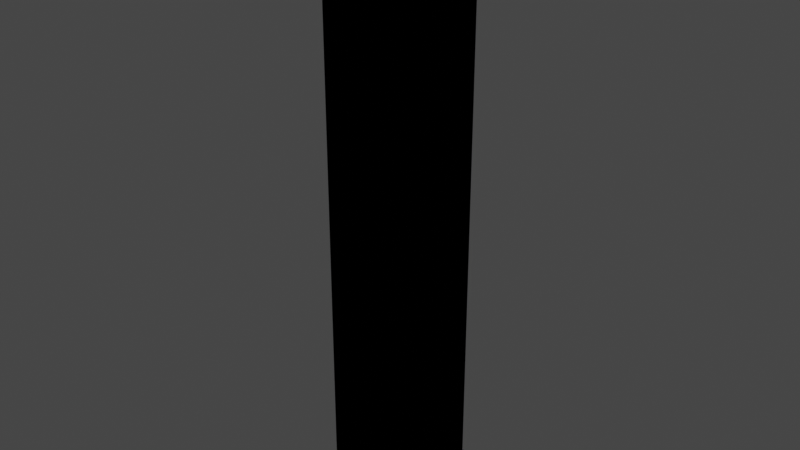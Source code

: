 # Source: Eiffel_Grammar.blend  (saved by Blender 2.90.7; exported with 4.5.12 LTS)
import bpy
from mathutils import Matrix  # noqa: F401  (used for matrix-valued properties, if any)

bpy.ops.wm.read_factory_settings(use_empty=True)
scene = bpy.context.scene
scene.name = 'Scene'

# ---- materials (node trees are filled in below, after node groups)
mat_building_material_001 = bpy.data.materials.new('Building Material.001')

# ---- material node trees
mat_building_material_001.use_nodes = True; mat_building_material_001.node_tree.nodes.clear()
_N = mat_building_material_001.node_tree.nodes; _L = mat_building_material_001.node_tree.links
n0 = _N.new('ShaderNodeBsdfPrincipled'); n0.name = 'Principled BSDF'; n0.location = (10, 300)
n0.distribution = 'GGX'
n0.subsurface_method = 'BURLEY'
n0.inputs[3].default_value = 1.45
n0.inputs[27].default_value = (0.0, 0.0, 0.0, 1.0)
n0.inputs[28].default_value = 1.0
n1 = _N.new('ShaderNodeOutputMaterial'); n1.name = 'Material Output'; n1.location = (300, 300)
_L.new(n0.outputs[0], n1.inputs[0])
n1.is_active_output = True

# ---- world
world_world = bpy.data.worlds.new('World'); scene.world = world_world
world_world.use_nodes = True; world_world.node_tree.nodes.clear()
_N = world_world.node_tree.nodes; _L = world_world.node_tree.links
n0 = _N.new('ShaderNodeOutputWorld'); n0.name = 'World Output'; n0.location = (300, 300)
n1 = _N.new('ShaderNodeBackground'); n1.name = 'Background'; n1.location = (10, 300)
n1.inputs[0].default_value = (0.05088, 0.05088, 0.05088, 1.0)
_L.new(n1.outputs[0], n0.inputs[0])
n0.is_active_output = True
world_world.color = (0.05088, 0.05088, 0.05088)
world_world.use_sun_shadow = False
world_world.sun_shadow_jitter_overblur = 0.0

# ---- meshes
me_cube_047 = bpy.data.meshes.new('Cube.047')
me_cube_047.from_pydata([(-5.5, -5.5, -5.5), (-5.5, -5.5, 5.5), (-5.5, 5.5, -5.5), (-5.5, 5.5, 5.5), (5.5, -5.5, -5.5), (5.5, -5.5, 5.5), (5.5, 5.5, -5.5), (5.5, 5.5, 5.5)], [], [(0, 1, 3, 2), (2, 3, 7, 6), (6, 7, 5, 4), (4, 5, 1, 0), (2, 6, 4, 0), (7, 3, 1, 5)])
_uv = me_cube_047.uv_layers.new(name='UVMap')
_uv.uv.foreach_set('vector', [0.375, 0.0, 0.625, 0.0, 0.625, 0.25, 0.375, 0.25, 0.375, 0.25, 0.625, 0.25, 0.625, 0.5, 0.375, 0.5, 0.375, 0.5, 0.625, 0.5, 0.625, 0.75, 0.375, 0.75, 0.375, 0.75, 0.625, 0.75, 0.625, 1.0, 0.375, 1.0, 0.125, 0.5, 0.375, 0.5, 0.375, 0.75, 0.125, 0.75, 0.625, 0.5, 0.875, 0.5, 0.875, 0.75, 0.625, 0.75])
me_cube_047.use_remesh_fix_poles = True
me_cube_047.use_remesh_preserve_attributes = False
me_cube_047.use_mirror_vertex_groups = False
me_cube_047.update()
me_cube_048 = bpy.data.meshes.new('Cube.048')
me_cube_048.from_pydata([(-5.5, -5.5, -5.5), (-5.5, -5.5, 5.5), (-5.5, 5.5, -5.5), (-5.5, 5.5, 5.5), (5.5, -5.5, -5.5), (5.5, -5.5, 5.5), (5.5, 5.5, -5.5), (5.5, 5.5, 5.5)], [], [(0, 1, 3, 2), (2, 3, 7, 6), (6, 7, 5, 4), (4, 5, 1, 0), (2, 6, 4, 0), (7, 3, 1, 5)])
_uv = me_cube_048.uv_layers.new(name='UVMap')
_uv.uv.foreach_set('vector', [0.375, 0.0, 0.625, 0.0, 0.625, 0.25, 0.375, 0.25, 0.375, 0.25, 0.625, 0.25, 0.625, 0.5, 0.375, 0.5, 0.375, 0.5, 0.625, 0.5, 0.625, 0.75, 0.375, 0.75, 0.375, 0.75, 0.625, 0.75, 0.625, 1.0, 0.375, 1.0, 0.125, 0.5, 0.375, 0.5, 0.375, 0.75, 0.125, 0.75, 0.625, 0.5, 0.875, 0.5, 0.875, 0.75, 0.625, 0.75])
me_cube_048.use_remesh_fix_poles = True
me_cube_048.use_remesh_preserve_attributes = False
me_cube_048.use_mirror_vertex_groups = False
me_cube_048.update()
me_cube_049 = bpy.data.meshes.new('Cube.049')
me_cube_049.from_pydata([(-5.5, -5.5, -5.5), (-5.5, -5.5, 5.5), (-5.5, 5.5, -5.5), (-5.5, 5.5, 5.5), (5.5, -5.5, -5.5), (5.5, -5.5, 5.5), (5.5, 5.5, -5.5), (5.5, 5.5, 5.5)], [], [(0, 1, 3, 2), (2, 3, 7, 6), (6, 7, 5, 4), (4, 5, 1, 0), (2, 6, 4, 0), (7, 3, 1, 5)])
_uv = me_cube_049.uv_layers.new(name='UVMap')
_uv.uv.foreach_set('vector', [0.375, 0.0, 0.625, 0.0, 0.625, 0.25, 0.375, 0.25, 0.375, 0.25, 0.625, 0.25, 0.625, 0.5, 0.375, 0.5, 0.375, 0.5, 0.625, 0.5, 0.625, 0.75, 0.375, 0.75, 0.375, 0.75, 0.625, 0.75, 0.625, 1.0, 0.375, 1.0, 0.125, 0.5, 0.375, 0.5, 0.375, 0.75, 0.125, 0.75, 0.625, 0.5, 0.875, 0.5, 0.875, 0.75, 0.625, 0.75])
me_cube_049.use_remesh_fix_poles = True
me_cube_049.use_remesh_preserve_attributes = False
me_cube_049.use_mirror_vertex_groups = False
me_cube_049.update()
me_cube_050 = bpy.data.meshes.new('Cube.050')
me_cube_050.from_pydata([(-5.5, -5.5, -5.5), (-5.5, -5.5, 5.5), (-5.5, 5.5, -5.5), (-5.5, 5.5, 5.5), (5.5, -5.5, -5.5), (5.5, -5.5, 5.5), (5.5, 5.5, -5.5), (5.5, 5.5, 5.5)], [], [(0, 1, 3, 2), (2, 3, 7, 6), (6, 7, 5, 4), (4, 5, 1, 0), (2, 6, 4, 0), (7, 3, 1, 5)])
_uv = me_cube_050.uv_layers.new(name='UVMap')
_uv.uv.foreach_set('vector', [0.375, 0.0, 0.625, 0.0, 0.625, 0.25, 0.375, 0.25, 0.375, 0.25, 0.625, 0.25, 0.625, 0.5, 0.375, 0.5, 0.375, 0.5, 0.625, 0.5, 0.625, 0.75, 0.375, 0.75, 0.375, 0.75, 0.625, 0.75, 0.625, 1.0, 0.375, 1.0, 0.125, 0.5, 0.375, 0.5, 0.375, 0.75, 0.125, 0.75, 0.625, 0.5, 0.875, 0.5, 0.875, 0.75, 0.625, 0.75])
me_cube_050.use_remesh_fix_poles = True
me_cube_050.use_remesh_preserve_attributes = False
me_cube_050.use_mirror_vertex_groups = False
me_cube_050.update()
me_cube_051 = bpy.data.meshes.new('Cube.051')
me_cube_051.from_pydata([(-5.5, -5.5, -5.5), (-5.5, -5.5, 5.5), (-5.5, 5.5, -5.5), (-5.5, 5.5, 5.5), (5.5, -5.5, -5.5), (5.5, -5.5, 5.5), (5.5, 5.5, -5.5), (5.5, 5.5, 5.5)], [], [(0, 1, 3, 2), (2, 3, 7, 6), (6, 7, 5, 4), (4, 5, 1, 0), (2, 6, 4, 0), (7, 3, 1, 5)])
_uv = me_cube_051.uv_layers.new(name='UVMap')
_uv.uv.foreach_set('vector', [0.375, 0.0, 0.625, 0.0, 0.625, 0.25, 0.375, 0.25, 0.375, 0.25, 0.625, 0.25, 0.625, 0.5, 0.375, 0.5, 0.375, 0.5, 0.625, 0.5, 0.625, 0.75, 0.375, 0.75, 0.375, 0.75, 0.625, 0.75, 0.625, 1.0, 0.375, 1.0, 0.125, 0.5, 0.375, 0.5, 0.375, 0.75, 0.125, 0.75, 0.625, 0.5, 0.875, 0.5, 0.875, 0.75, 0.625, 0.75])
me_cube_051.use_remesh_fix_poles = True
me_cube_051.use_remesh_preserve_attributes = False
me_cube_051.use_mirror_vertex_groups = False
me_cube_051.update()
me_cube_052 = bpy.data.meshes.new('Cube.052')
me_cube_052.from_pydata([(-5.5, -5.5, -5.5), (-5.5, -5.5, 5.5), (-5.5, 5.5, -5.5), (-5.5, 5.5, 5.5), (5.5, -5.5, -5.5), (5.5, -5.5, 5.5), (5.5, 5.5, -5.5), (5.5, 5.5, 5.5)], [], [(0, 1, 3, 2), (2, 3, 7, 6), (6, 7, 5, 4), (4, 5, 1, 0), (2, 6, 4, 0), (7, 3, 1, 5)])
_uv = me_cube_052.uv_layers.new(name='UVMap')
_uv.uv.foreach_set('vector', [0.375, 0.0, 0.625, 0.0, 0.625, 0.25, 0.375, 0.25, 0.375, 0.25, 0.625, 0.25, 0.625, 0.5, 0.375, 0.5, 0.375, 0.5, 0.625, 0.5, 0.625, 0.75, 0.375, 0.75, 0.375, 0.75, 0.625, 0.75, 0.625, 1.0, 0.375, 1.0, 0.125, 0.5, 0.375, 0.5, 0.375, 0.75, 0.125, 0.75, 0.625, 0.5, 0.875, 0.5, 0.875, 0.75, 0.625, 0.75])
me_cube_052.use_remesh_fix_poles = True
me_cube_052.use_remesh_preserve_attributes = False
me_cube_052.use_mirror_vertex_groups = False
me_cube_052.update()
me_cube_053 = bpy.data.meshes.new('Cube.053')
me_cube_053.from_pydata([(-5.5, -5.5, -5.5), (-5.5, -5.5, 5.5), (-5.5, 5.5, -5.5), (-5.5, 5.5, 5.5), (5.5, -5.5, -5.5), (5.5, -5.5, 5.5), (5.5, 5.5, -5.5), (5.5, 5.5, 5.5)], [], [(0, 1, 3, 2), (2, 3, 7, 6), (6, 7, 5, 4), (4, 5, 1, 0), (2, 6, 4, 0), (7, 3, 1, 5)])
_uv = me_cube_053.uv_layers.new(name='UVMap')
_uv.uv.foreach_set('vector', [0.375, 0.0, 0.625, 0.0, 0.625, 0.25, 0.375, 0.25, 0.375, 0.25, 0.625, 0.25, 0.625, 0.5, 0.375, 0.5, 0.375, 0.5, 0.625, 0.5, 0.625, 0.75, 0.375, 0.75, 0.375, 0.75, 0.625, 0.75, 0.625, 1.0, 0.375, 1.0, 0.125, 0.5, 0.375, 0.5, 0.375, 0.75, 0.125, 0.75, 0.625, 0.5, 0.875, 0.5, 0.875, 0.75, 0.625, 0.75])
me_cube_053.use_remesh_fix_poles = True
me_cube_053.use_remesh_preserve_attributes = False
me_cube_053.use_mirror_vertex_groups = False
me_cube_053.update()
me_cube_054 = bpy.data.meshes.new('Cube.054')
me_cube_054.from_pydata([(-5.5, -5.5, -5.5), (-5.5, -5.5, 5.5), (-5.5, 5.5, -5.5), (-5.5, 5.5, 5.5), (5.5, -5.5, -5.5), (5.5, -5.5, 5.5), (5.5, 5.5, -5.5), (5.5, 5.5, 5.5)], [], [(0, 1, 3, 2), (2, 3, 7, 6), (6, 7, 5, 4), (4, 5, 1, 0), (2, 6, 4, 0), (7, 3, 1, 5)])
_uv = me_cube_054.uv_layers.new(name='UVMap')
_uv.uv.foreach_set('vector', [0.375, 0.0, 0.625, 0.0, 0.625, 0.25, 0.375, 0.25, 0.375, 0.25, 0.625, 0.25, 0.625, 0.5, 0.375, 0.5, 0.375, 0.5, 0.625, 0.5, 0.625, 0.75, 0.375, 0.75, 0.375, 0.75, 0.625, 0.75, 0.625, 1.0, 0.375, 1.0, 0.125, 0.5, 0.375, 0.5, 0.375, 0.75, 0.125, 0.75, 0.625, 0.5, 0.875, 0.5, 0.875, 0.75, 0.625, 0.75])
me_cube_054.use_remesh_fix_poles = True
me_cube_054.use_remesh_preserve_attributes = False
me_cube_054.use_mirror_vertex_groups = False
me_cube_054.update()
me_cube_055 = bpy.data.meshes.new('Cube.055')
me_cube_055.from_pydata([(-5.5, -5.5, -5.5), (-5.5, -5.5, 5.5), (-5.5, 5.5, -5.5), (-5.5, 5.5, 5.5), (5.5, -5.5, -5.5), (5.5, -5.5, 5.5), (5.5, 5.5, -5.5), (5.5, 5.5, 5.5)], [], [(0, 1, 3, 2), (2, 3, 7, 6), (6, 7, 5, 4), (4, 5, 1, 0), (2, 6, 4, 0), (7, 3, 1, 5)])
_uv = me_cube_055.uv_layers.new(name='UVMap')
_uv.uv.foreach_set('vector', [0.375, 0.0, 0.625, 0.0, 0.625, 0.25, 0.375, 0.25, 0.375, 0.25, 0.625, 0.25, 0.625, 0.5, 0.375, 0.5, 0.375, 0.5, 0.625, 0.5, 0.625, 0.75, 0.375, 0.75, 0.375, 0.75, 0.625, 0.75, 0.625, 1.0, 0.375, 1.0, 0.125, 0.5, 0.375, 0.5, 0.375, 0.75, 0.125, 0.75, 0.625, 0.5, 0.875, 0.5, 0.875, 0.75, 0.625, 0.75])
me_cube_055.use_remesh_fix_poles = True
me_cube_055.use_remesh_preserve_attributes = False
me_cube_055.use_mirror_vertex_groups = False
me_cube_055.update()
me_cube_056 = bpy.data.meshes.new('Cube.056')
me_cube_056.from_pydata([(-5.5, -5.5, -5.5), (-5.5, -5.5, 5.5), (-5.5, 5.5, -5.5), (-5.5, 5.5, 5.5), (5.5, -5.5, -5.5), (5.5, -5.5, 5.5), (5.5, 5.5, -5.5), (5.5, 5.5, 5.5)], [], [(0, 1, 3, 2), (2, 3, 7, 6), (6, 7, 5, 4), (4, 5, 1, 0), (2, 6, 4, 0), (7, 3, 1, 5)])
_uv = me_cube_056.uv_layers.new(name='UVMap')
_uv.uv.foreach_set('vector', [0.375, 0.0, 0.625, 0.0, 0.625, 0.25, 0.375, 0.25, 0.375, 0.25, 0.625, 0.25, 0.625, 0.5, 0.375, 0.5, 0.375, 0.5, 0.625, 0.5, 0.625, 0.75, 0.375, 0.75, 0.375, 0.75, 0.625, 0.75, 0.625, 1.0, 0.375, 1.0, 0.125, 0.5, 0.375, 0.5, 0.375, 0.75, 0.125, 0.75, 0.625, 0.5, 0.875, 0.5, 0.875, 0.75, 0.625, 0.75])
me_cube_056.use_remesh_fix_poles = True
me_cube_056.use_remesh_preserve_attributes = False
me_cube_056.use_mirror_vertex_groups = False
me_cube_056.update()
me_cube_057 = bpy.data.meshes.new('Cube.057')
me_cube_057.from_pydata([(-5.5, -5.5, -5.5), (-5.5, -5.5, 5.5), (-5.5, 5.5, -5.5), (-5.5, 5.5, 5.5), (5.5, -5.5, -5.5), (5.5, -5.5, 5.5), (5.5, 5.5, -5.5), (5.5, 5.5, 5.5)], [], [(0, 1, 3, 2), (2, 3, 7, 6), (6, 7, 5, 4), (4, 5, 1, 0), (2, 6, 4, 0), (7, 3, 1, 5)])
_uv = me_cube_057.uv_layers.new(name='UVMap')
_uv.uv.foreach_set('vector', [0.375, 0.0, 0.625, 0.0, 0.625, 0.25, 0.375, 0.25, 0.375, 0.25, 0.625, 0.25, 0.625, 0.5, 0.375, 0.5, 0.375, 0.5, 0.625, 0.5, 0.625, 0.75, 0.375, 0.75, 0.375, 0.75, 0.625, 0.75, 0.625, 1.0, 0.375, 1.0, 0.125, 0.5, 0.375, 0.5, 0.375, 0.75, 0.125, 0.75, 0.625, 0.5, 0.875, 0.5, 0.875, 0.75, 0.625, 0.75])
me_cube_057.materials.append(mat_building_material_001)
me_cube_057.use_remesh_fix_poles = True
me_cube_057.use_remesh_preserve_attributes = False
me_cube_057.use_mirror_vertex_groups = False
me_cube_057.update()

# ---- curves / text
cu_mycurve = bpy.data.curves.new('MyCurve', 'CURVE')
cu_mycurve.dimensions = '2D'
cu_mycurve.use_path_clamp = True
cu_mycurve_001 = bpy.data.curves.new('MyCurve.001', 'CURVE')
cu_mycurve_001.dimensions = '2D'
cu_mycurve_001.use_path_clamp = True
cu_mycurve_002 = bpy.data.curves.new('MyCurve.002', 'CURVE')
cu_mycurve_002.dimensions = '2D'
cu_mycurve_002.use_path_clamp = True

# ---- objects
ob_mycurveobject = bpy.data.objects.new('MyCurveObject', cu_mycurve)
ob_mycurveobject_001 = bpy.data.objects.new('MyCurveObject.001', cu_mycurve_001)
ob_mycurveobject_002 = bpy.data.objects.new('MyCurveObject.002', cu_mycurve_002)
ob_cube = bpy.data.objects.new('Cube', me_cube_047)
ob_cube_001 = bpy.data.objects.new('Cube.001', me_cube_048)
ob_cube_002 = bpy.data.objects.new('Cube.002', me_cube_049)
ob_cube_003 = bpy.data.objects.new('Cube.003', me_cube_050)
ob_cube_004 = bpy.data.objects.new('Cube.004', me_cube_051)
ob_cube_005 = bpy.data.objects.new('Cube.005', me_cube_052)
ob_cube_006 = bpy.data.objects.new('Cube.006', me_cube_053)
ob_cube_007 = bpy.data.objects.new('Cube.007', me_cube_054)
ob_cube_008 = bpy.data.objects.new('Cube.008', me_cube_055)
ob_cube_009 = bpy.data.objects.new('Cube.009', me_cube_056)
ob_cube_010 = bpy.data.objects.new('Cube.010', me_cube_057)

# ---- transforms, parenting, visibility, modifiers, constraints
ob_mycurveobject.location = (0.0, 0.0, 0.0)
ob_mycurveobject.lineart.crease_threshold = 0.0
ob_mycurveobject_001.location = (0.0, 0.0, 0.0)
ob_mycurveobject_001.lineart.crease_threshold = 0.0
ob_mycurveobject_002.location = (0.0, 0.0, 0.0)
ob_mycurveobject_002.lineart.crease_threshold = 0.0
ob_cube.location = (0.0, 0.0, 0.0)
ob_cube.scale = (1.0, 1.0, 4.0)
ob_cube.lineart.crease_threshold = 0.0
ob_cube_001.location = (0.0, 0.0, 3.0)
ob_cube_001.scale = (1.0, 1.0, 4.0)
ob_cube_001.lineart.crease_threshold = 0.0
ob_cube_002.location = (0.0, 0.0, 6.0)
ob_cube_002.scale = (1.0, 1.0, 4.0)
ob_cube_002.lineart.crease_threshold = 0.0
ob_cube_003.location = (0.0, 0.0, 9.0)
ob_cube_003.scale = (1.0, 1.0, 4.0)
ob_cube_003.lineart.crease_threshold = 0.0
ob_cube_004.location = (0.0, 0.0, 12.0)
ob_cube_004.scale = (1.0, 1.0, 4.0)
ob_cube_004.lineart.crease_threshold = 0.0
ob_cube_005.location = (0.0, 0.0, 15.0)
ob_cube_005.scale = (1.0, 1.0, 4.0)
ob_cube_005.lineart.crease_threshold = 0.0
ob_cube_006.location = (0.0, 0.0, 18.0)
ob_cube_006.scale = (1.0, 1.0, 4.0)
ob_cube_006.lineart.crease_threshold = 0.0
ob_cube_007.location = (0.0, 0.0, 21.0)
ob_cube_007.scale = (1.0, 1.0, 4.0)
ob_cube_007.lineart.crease_threshold = 0.0
ob_cube_008.location = (0.0, 0.0, 24.0)
ob_cube_008.scale = (1.0, 1.0, 4.0)
ob_cube_008.lineart.crease_threshold = 0.0
ob_cube_009.location = (0.0, 0.0, 27.0)
ob_cube_009.scale = (1.0, 1.0, 4.0)
ob_cube_009.lineart.crease_threshold = 0.0
ob_cube_010.location = (0.0, 0.0, 30.0)
ob_cube_010.scale = (1.0, 1.0, 4.0)
ob_cube_010.lineart.crease_threshold = 0.0

# ---- collection membership
scene.collection.objects.link(ob_mycurveobject)
scene.collection.objects.link(ob_mycurveobject_001)
scene.collection.objects.link(ob_mycurveobject_002)
scene.collection.objects.link(ob_cube)
scene.collection.objects.link(ob_cube_001)
scene.collection.objects.link(ob_cube_002)
scene.collection.objects.link(ob_cube_003)
scene.collection.objects.link(ob_cube_004)
scene.collection.objects.link(ob_cube_005)
scene.collection.objects.link(ob_cube_006)
scene.collection.objects.link(ob_cube_007)
scene.collection.objects.link(ob_cube_008)
scene.collection.objects.link(ob_cube_009)
scene.collection.objects.link(ob_cube_010)

# ---- scene / render settings (as saved in the file)
scene.frame_start = 1; scene.frame_end = 250; scene.frame_set(0)
scene.render.engine = 'CYCLES'
scene.cycles.use_denoising = False
scene.cycles.samples = 128
scene.cycles.sampling_pattern = 'TABULATED_SOBOL'
scene.cycles.use_adaptive_sampling = False
scene.cycles.use_light_tree = False
scene.view_settings.view_transform = 'Filmic'
bpy.context.view_layer.update()

# ---- added for rendering (the .blend has no active camera and no usable light): camera, sun
cam_auto = bpy.data.cameras.new('AutoCamera')
cam_auto.lens = 50.0
cam_auto.sensor_width = 36.0
cam_auto.clip_end = 1227.85
ob_auto_camera = bpy.data.objects.new('AutoCamera', cam_auto)
scene.collection.objects.link(ob_auto_camera)
ob_auto_camera.location = (69.9631, -83.9558, 70.9705)
ob_auto_camera.rotation_euler = (1.09748, -7.21219e-08, 0.694738)
scene.camera = ob_auto_camera
light_auto_sun = bpy.data.lights.new('AutoSun', 'SUN')
light_auto_sun.energy = 3.0
light_auto_sun.angle = 0.0523599
ob_auto_sun = bpy.data.objects.new('AutoSun', light_auto_sun)
scene.collection.objects.link(ob_auto_sun)
ob_auto_sun.rotation_euler = (0.872665, 0.174533, 0.523599)
bpy.context.view_layer.update()
